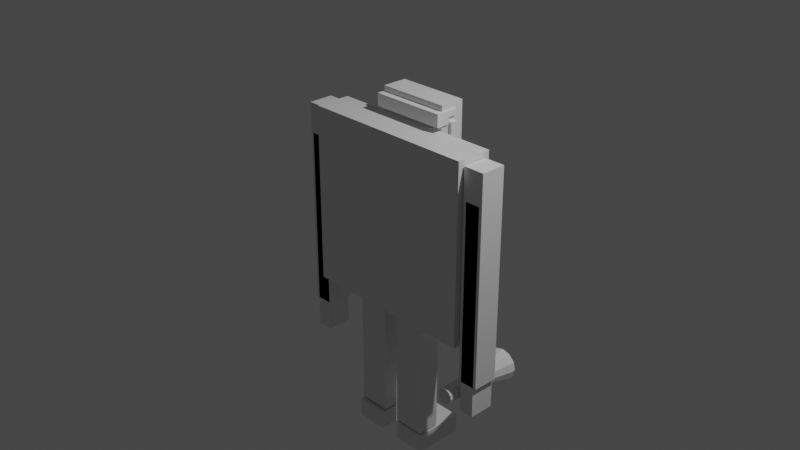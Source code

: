 # Source: Work_in_progress_4_8_20.blend  (saved by Blender 2.82.7; exported with 4.5.12 LTS)
import bpy
from mathutils import Matrix  # noqa: F401  (used for matrix-valued properties, if any)

bpy.ops.wm.read_factory_settings(use_empty=True)
scene = bpy.context.scene
scene.name = 'Scene'

# ---- collections
col_collection = bpy.data.collections.new('Collection'); scene.collection.children.link(col_collection)

# ---- materials (node trees are filled in below, after node groups)
mat_material = bpy.data.materials.new('Material')
mat_material.alpha_threshold = 0.0
mat_material.use_transparent_shadow = False
mat_material.line_color = (0.0, 0.0, 0.0, 1.0)

# ---- material node trees
mat_material.use_nodes = True; mat_material.node_tree.nodes.clear()
_N = mat_material.node_tree.nodes; _L = mat_material.node_tree.links
n0 = _N.new('ShaderNodeOutputMaterial'); n0.name = 'Material Output'; n0.location = (300, 300)
n1 = _N.new('ShaderNodeBsdfPrincipled'); n1.name = 'Principled BSDF'; n1.location = (10, 300)
n1.distribution = 'GGX'
n1.subsurface_method = 'BURLEY'
n1.inputs[2].default_value = 0.4
n1.inputs[3].default_value = 1.45
n1.inputs[27].default_value = (0.0, 0.0, 0.0, 1.0)
n1.inputs[28].default_value = 1.0
_L.new(n1.outputs[0], n0.inputs[0])
n0.is_active_output = True

# ---- world
world_world = bpy.data.worlds.new('World'); scene.world = world_world
world_world.use_nodes = True; world_world.node_tree.nodes.clear()
_N = world_world.node_tree.nodes; _L = world_world.node_tree.links
n0 = _N.new('ShaderNodeOutputWorld'); n0.name = 'World Output'; n0.location = (300, 300)
n1 = _N.new('ShaderNodeBackground'); n1.name = 'Background'; n1.location = (10, 300)
n1.inputs[0].default_value = (0.05088, 0.05088, 0.05088, 1.0)
_L.new(n1.outputs[0], n0.inputs[0])
n0.is_active_output = True
world_world.color = (0.05088, 0.05088, 0.05088)
world_world.use_sun_shadow = False
world_world.sun_shadow_jitter_overblur = 0.0

# ---- cameras
cam_camera = bpy.data.cameras.new('Camera')
cam_camera.clip_end = 100.0
cam_camera.ortho_scale = 7.314

# ---- lights
light_light = bpy.data.lights.new('Light', 'POINT')
light_light.transmission_factor = 0.0
light_light.energy = 1000.0
light_light.shadow_soft_size = 0.1
light_light.shadow_maximum_resolution = 0.006
light_light.use_absolute_resolution = True

# ---- meshes
me_cube = bpy.data.meshes.new('Cube')
me_cube.from_pydata([(1.0, 1.0, 1.0), (1.0, 1.0, -1.0), (1.0, -1.0, 1.0), (1.0, -1.0, -1.0), (-1.0, 1.0, 1.0), (-1.0, 1.0, -1.0), (-1.0, -1.0, 1.0), (-1.0, -1.0, -1.0)], [], [(0, 4, 6, 2), (3, 2, 6, 7), (7, 6, 4, 5), (5, 1, 3, 7), (1, 0, 2, 3), (5, 4, 0, 1)])
_uv = me_cube.uv_layers.new(name='UVMap')
_uv.uv.foreach_set('vector', [0.625, 0.5, 0.875, 0.5, 0.875, 0.75, 0.625, 0.75, 0.375, 0.75, 0.625, 0.75, 0.625, 1.0, 0.375, 1.0, 0.375, 0.0, 0.625, 0.0, 0.625, 0.25, 0.375, 0.25, 0.125, 0.5, 0.375, 0.5, 0.375, 0.75, 0.125, 0.75, 0.375, 0.5, 0.625, 0.5, 0.625, 0.75, 0.375, 0.75, 0.375, 0.25, 0.625, 0.25, 0.625, 0.5, 0.375, 0.5])
me_cube.materials.append(mat_material)
me_cube.use_remesh_preserve_volume = False
me_cube.use_remesh_preserve_attributes = False
me_cube.use_mirror_vertex_groups = False
me_cube.update()
me_cube_001 = bpy.data.meshes.new('Cube.001')
me_cube_001.from_pydata([(1.0, 1.0, 1.0), (1.0, 1.0, -1.0), (1.0, -1.0, 1.0), (1.0, -1.0, -1.0), (-1.0, 1.0, 1.0), (-1.0, 1.0, -1.0), (-1.0, -1.0, 1.0), (-1.0, -1.0, -1.0)], [], [(0, 4, 6, 2), (3, 2, 6, 7), (7, 6, 4, 5), (5, 1, 3, 7), (1, 0, 2, 3), (5, 4, 0, 1)])
_uv = me_cube_001.uv_layers.new(name='UVMap')
_uv.uv.foreach_set('vector', [0.625, 0.5, 0.875, 0.5, 0.875, 0.75, 0.625, 0.75, 0.375, 0.75, 0.625, 0.75, 0.625, 1.0, 0.375, 1.0, 0.375, 0.0, 0.625, 0.0, 0.625, 0.25, 0.375, 0.25, 0.125, 0.5, 0.375, 0.5, 0.375, 0.75, 0.125, 0.75, 0.375, 0.5, 0.625, 0.5, 0.625, 0.75, 0.375, 0.75, 0.375, 0.25, 0.625, 0.25, 0.625, 0.5, 0.375, 0.5])
me_cube_001.materials.append(mat_material)
me_cube_001.use_remesh_preserve_volume = False
me_cube_001.use_remesh_preserve_attributes = False
me_cube_001.use_mirror_vertex_groups = False
me_cube_001.update()
me_cube_002 = bpy.data.meshes.new('Cube.002')
me_cube_002.from_pydata([(1.0, 1.0, 1.0), (1.0, 1.0, -1.0), (1.0, -1.0, 1.0), (1.0, -1.0, -1.0), (-1.0, 1.0, 1.0), (-1.0, 1.0, -1.0), (-1.0, -1.0, 1.0), (-1.0, -1.0, -1.0)], [], [(0, 4, 6, 2), (3, 2, 6, 7), (7, 6, 4, 5), (5, 1, 3, 7), (1, 0, 2, 3), (5, 4, 0, 1)])
_uv = me_cube_002.uv_layers.new(name='UVMap')
_uv.uv.foreach_set('vector', [0.625, 0.5, 0.875, 0.5, 0.875, 0.75, 0.625, 0.75, 0.375, 0.75, 0.625, 0.75, 0.625, 1.0, 0.375, 1.0, 0.375, 0.0, 0.625, 0.0, 0.625, 0.25, 0.375, 0.25, 0.125, 0.5, 0.375, 0.5, 0.375, 0.75, 0.125, 0.75, 0.375, 0.5, 0.625, 0.5, 0.625, 0.75, 0.375, 0.75, 0.375, 0.25, 0.625, 0.25, 0.625, 0.5, 0.375, 0.5])
me_cube_002.materials.append(mat_material)
me_cube_002.use_remesh_preserve_volume = False
me_cube_002.use_remesh_preserve_attributes = False
me_cube_002.use_mirror_vertex_groups = False
me_cube_002.update()
me_cube_004 = bpy.data.meshes.new('Cube.004')
me_cube_004.from_pydata([(1.0, 1.0, 1.0), (1.0, 1.0, -1.0), (1.0, -1.0, 1.0), (1.0, -1.0, -1.0), (-1.0, 1.0, 1.0), (-1.0, 1.0, -1.0), (-1.0, -1.0, 1.0), (-1.0, -1.0, -1.0)], [], [(0, 4, 6, 2), (3, 2, 6, 7), (7, 6, 4, 5), (5, 1, 3, 7), (1, 0, 2, 3), (5, 4, 0, 1)])
_uv = me_cube_004.uv_layers.new(name='UVMap')
_uv.uv.foreach_set('vector', [0.625, 0.5, 0.875, 0.5, 0.875, 0.75, 0.625, 0.75, 0.375, 0.75, 0.625, 0.75, 0.625, 1.0, 0.375, 1.0, 0.375, 0.0, 0.625, 0.0, 0.625, 0.25, 0.375, 0.25, 0.125, 0.5, 0.375, 0.5, 0.375, 0.75, 0.125, 0.75, 0.375, 0.5, 0.625, 0.5, 0.625, 0.75, 0.375, 0.75, 0.375, 0.25, 0.625, 0.25, 0.625, 0.5, 0.375, 0.5])
me_cube_004.materials.append(mat_material)
me_cube_004.use_remesh_preserve_volume = False
me_cube_004.use_remesh_preserve_attributes = False
me_cube_004.use_mirror_vertex_groups = False
me_cube_004.update()
me_cube_005 = bpy.data.meshes.new('Cube.005')
me_cube_005.from_pydata([(1.0, 1.0, 1.0), (1.0, 1.0, -1.0), (1.0, -1.0, 1.0), (1.0, -1.0, -1.0), (-1.0, 1.0, 1.0), (-1.0, 1.0, -1.0), (-1.0, -1.0, 1.0), (-1.0, -1.0, -1.0)], [], [(0, 4, 6, 2), (3, 2, 6, 7), (7, 6, 4, 5), (5, 1, 3, 7), (1, 0, 2, 3), (5, 4, 0, 1)])
_uv = me_cube_005.uv_layers.new(name='UVMap')
_uv.uv.foreach_set('vector', [0.625, 0.5, 0.875, 0.5, 0.875, 0.75, 0.625, 0.75, 0.375, 0.75, 0.625, 0.75, 0.625, 1.0, 0.375, 1.0, 0.375, 0.0, 0.625, 0.0, 0.625, 0.25, 0.375, 0.25, 0.125, 0.5, 0.375, 0.5, 0.375, 0.75, 0.125, 0.75, 0.375, 0.5, 0.625, 0.5, 0.625, 0.75, 0.375, 0.75, 0.375, 0.25, 0.625, 0.25, 0.625, 0.5, 0.375, 0.5])
me_cube_005.materials.append(mat_material)
me_cube_005.use_remesh_preserve_volume = False
me_cube_005.use_remesh_preserve_attributes = False
me_cube_005.use_mirror_vertex_groups = False
me_cube_005.update()
me_cube_008 = bpy.data.meshes.new('Cube.008')
me_cube_008.from_pydata([(1.0, 1.0, 1.0), (1.0, 1.0, -1.0), (1.0, -1.0, 1.0), (1.0, -1.0, -1.0), (-1.0, 1.0, 1.0), (-1.0, 1.0, -1.0), (-1.0, -1.0, 1.0), (-1.0, -1.0, -1.0)], [], [(0, 4, 6, 2), (3, 2, 6, 7), (7, 6, 4, 5), (5, 1, 3, 7), (1, 0, 2, 3), (5, 4, 0, 1)])
_uv = me_cube_008.uv_layers.new(name='UVMap')
_uv.uv.foreach_set('vector', [0.625, 0.5, 0.875, 0.5, 0.875, 0.75, 0.625, 0.75, 0.375, 0.75, 0.625, 0.75, 0.625, 1.0, 0.375, 1.0, 0.375, 0.0, 0.625, 0.0, 0.625, 0.25, 0.375, 0.25, 0.125, 0.5, 0.375, 0.5, 0.375, 0.75, 0.125, 0.75, 0.375, 0.5, 0.625, 0.5, 0.625, 0.75, 0.375, 0.75, 0.375, 0.25, 0.625, 0.25, 0.625, 0.5, 0.375, 0.5])
me_cube_008.materials.append(mat_material)
me_cube_008.use_remesh_preserve_volume = False
me_cube_008.use_remesh_preserve_attributes = False
me_cube_008.use_mirror_vertex_groups = False
me_cube_008.update()
me_cube_011 = bpy.data.meshes.new('Cube.011')
me_cube_011.from_pydata([(1.0, 1.0, 1.0), (1.0, 1.0, -1.0), (1.0, -1.0, 1.0), (1.0, -1.0, -1.0), (-1.0, 1.0, 1.0), (-1.0, 1.0, -1.0), (-1.0, -1.0, 1.0), (-1.0, -1.0, -1.0)], [], [(0, 4, 6, 2), (3, 2, 6, 7), (7, 6, 4, 5), (5, 1, 3, 7), (1, 0, 2, 3), (5, 4, 0, 1)])
_uv = me_cube_011.uv_layers.new(name='UVMap')
_uv.uv.foreach_set('vector', [0.625, 0.5, 0.875, 0.5, 0.875, 0.75, 0.625, 0.75, 0.375, 0.75, 0.625, 0.75, 0.625, 1.0, 0.375, 1.0, 0.375, 0.0, 0.625, 0.0, 0.625, 0.25, 0.375, 0.25, 0.125, 0.5, 0.375, 0.5, 0.375, 0.75, 0.125, 0.75, 0.375, 0.5, 0.625, 0.5, 0.625, 0.75, 0.375, 0.75, 0.375, 0.25, 0.625, 0.25, 0.625, 0.5, 0.375, 0.5])
me_cube_011.materials.append(mat_material)
me_cube_011.use_remesh_preserve_volume = False
me_cube_011.use_remesh_preserve_attributes = False
me_cube_011.use_mirror_vertex_groups = False
me_cube_011.update()
me_cube_014 = bpy.data.meshes.new('Cube.014')
me_cube_014.from_pydata([(1.0, 1.0, 1.0), (1.0, 1.0, -1.0), (1.0, -1.0, 1.0), (1.0, -1.0, -1.0), (-1.0, 1.0, 1.0), (-1.0, 1.0, -1.0), (-1.0, -1.0, 1.0), (-1.0, -1.0, -1.0)], [], [(0, 4, 6, 2), (3, 2, 6, 7), (7, 6, 4, 5), (5, 1, 3, 7), (1, 0, 2, 3), (5, 4, 0, 1)])
_uv = me_cube_014.uv_layers.new(name='UVMap')
_uv.uv.foreach_set('vector', [0.625, 0.5, 0.875, 0.5, 0.875, 0.75, 0.625, 0.75, 0.375, 0.75, 0.625, 0.75, 0.625, 1.0, 0.375, 1.0, 0.375, 0.0, 0.625, 0.0, 0.625, 0.25, 0.375, 0.25, 0.125, 0.5, 0.375, 0.5, 0.375, 0.75, 0.125, 0.75, 0.375, 0.5, 0.625, 0.5, 0.625, 0.75, 0.375, 0.75, 0.375, 0.25, 0.625, 0.25, 0.625, 0.5, 0.375, 0.5])
me_cube_014.materials.append(mat_material)
me_cube_014.use_remesh_preserve_volume = False
me_cube_014.use_remesh_preserve_attributes = False
me_cube_014.use_mirror_vertex_groups = False
me_cube_014.update()
me_cube_015 = bpy.data.meshes.new('Cube.015')
me_cube_015.from_pydata([(1.0, 1.0, 1.0), (1.0, 1.0, -1.0), (1.0, -1.0, 1.0), (1.0, -1.0, -1.0), (-1.0, 1.0, 1.0), (-1.0, 1.0, -1.0), (-1.0, -1.0, 1.0), (-1.0, -1.0, -1.0)], [], [(0, 4, 6, 2), (3, 2, 6, 7), (7, 6, 4, 5), (5, 1, 3, 7), (1, 0, 2, 3), (5, 4, 0, 1)])
_uv = me_cube_015.uv_layers.new(name='UVMap')
_uv.uv.foreach_set('vector', [0.625, 0.5, 0.875, 0.5, 0.875, 0.75, 0.625, 0.75, 0.375, 0.75, 0.625, 0.75, 0.625, 1.0, 0.375, 1.0, 0.375, 0.0, 0.625, 0.0, 0.625, 0.25, 0.375, 0.25, 0.125, 0.5, 0.375, 0.5, 0.375, 0.75, 0.125, 0.75, 0.375, 0.5, 0.625, 0.5, 0.625, 0.75, 0.375, 0.75, 0.375, 0.25, 0.625, 0.25, 0.625, 0.5, 0.375, 0.5])
me_cube_015.materials.append(mat_material)
me_cube_015.use_remesh_preserve_volume = False
me_cube_015.use_remesh_preserve_attributes = False
me_cube_015.use_mirror_vertex_groups = False
me_cube_015.update()
me_cube_016 = bpy.data.meshes.new('Cube.016')
me_cube_016.from_pydata([(1.0, 1.0, 1.0), (1.0, 1.0, -1.0), (1.0, -1.0, 1.0), (1.0, -1.0, -1.0), (-1.0, 1.0, 1.0), (-1.0, 1.0, -1.0), (-1.0, -1.0, 1.0), (-1.0, -1.0, -1.0)], [], [(0, 4, 6, 2), (3, 2, 6, 7), (7, 6, 4, 5), (5, 1, 3, 7), (1, 0, 2, 3), (5, 4, 0, 1)])
_uv = me_cube_016.uv_layers.new(name='UVMap')
_uv.uv.foreach_set('vector', [0.625, 0.5, 0.875, 0.5, 0.875, 0.75, 0.625, 0.75, 0.375, 0.75, 0.625, 0.75, 0.625, 1.0, 0.375, 1.0, 0.375, 0.0, 0.625, 0.0, 0.625, 0.25, 0.375, 0.25, 0.125, 0.5, 0.375, 0.5, 0.375, 0.75, 0.125, 0.75, 0.375, 0.5, 0.625, 0.5, 0.625, 0.75, 0.375, 0.75, 0.375, 0.25, 0.625, 0.25, 0.625, 0.5, 0.375, 0.5])
me_cube_016.materials.append(mat_material)
me_cube_016.use_remesh_preserve_volume = False
me_cube_016.use_remesh_preserve_attributes = False
me_cube_016.use_mirror_vertex_groups = False
me_cube_016.update()
me_cube_017 = bpy.data.meshes.new('Cube.017')
me_cube_017.from_pydata([(-1.0, -1.0, -1.0), (-1.0, -1.0, 1.0), (-1.0, 1.0, -1.0), (-1.0, 1.0, 1.0), (1.0, -1.0, -1.0), (1.0, -1.0, 1.0), (1.0, 1.0, -1.0), (1.0, 1.0, 1.0)], [], [(0, 1, 3, 2), (2, 3, 7, 6), (6, 7, 5, 4), (4, 5, 1, 0), (2, 6, 4, 0), (7, 3, 1, 5)])
_uv = me_cube_017.uv_layers.new(name='UVMap')
_uv.uv.foreach_set('vector', [0.375, 0.0, 0.625, 0.0, 0.625, 0.25, 0.375, 0.25, 0.375, 0.25, 0.625, 0.25, 0.625, 0.5, 0.375, 0.5, 0.375, 0.5, 0.625, 0.5, 0.625, 0.75, 0.375, 0.75, 0.375, 0.75, 0.625, 0.75, 0.625, 1.0, 0.375, 1.0, 0.125, 0.5, 0.375, 0.5, 0.375, 0.75, 0.125, 0.75, 0.625, 0.5, 0.875, 0.5, 0.875, 0.75, 0.625, 0.75])
me_cube_017.use_remesh_fix_poles = True
me_cube_017.use_remesh_preserve_attributes = False
me_cube_017.use_mirror_vertex_groups = False
me_cube_017.update()
me_cube_019 = bpy.data.meshes.new('Cube.019')
me_cube_019.from_pydata([(-1.0, -1.0, -1.0), (-1.0, -1.0, 1.0), (-1.0, 1.0, -1.0), (-1.0, 1.0, 1.0), (1.0, -1.0, -1.0), (1.0, -1.0, 1.0), (1.0, 1.0, -1.0), (1.0, 1.0, 1.0)], [], [(0, 1, 3, 2), (2, 3, 7, 6), (6, 7, 5, 4), (4, 5, 1, 0), (2, 6, 4, 0), (7, 3, 1, 5)])
_uv = me_cube_019.uv_layers.new(name='UVMap')
_uv.uv.foreach_set('vector', [0.375, 0.0, 0.625, 0.0, 0.625, 0.25, 0.375, 0.25, 0.375, 0.25, 0.625, 0.25, 0.625, 0.5, 0.375, 0.5, 0.375, 0.5, 0.625, 0.5, 0.625, 0.75, 0.375, 0.75, 0.375, 0.75, 0.625, 0.75, 0.625, 1.0, 0.375, 1.0, 0.125, 0.5, 0.375, 0.5, 0.375, 0.75, 0.125, 0.75, 0.625, 0.5, 0.875, 0.5, 0.875, 0.75, 0.625, 0.75])
me_cube_019.use_remesh_fix_poles = True
me_cube_019.use_remesh_preserve_attributes = False
me_cube_019.use_mirror_vertex_groups = False
me_cube_019.update()
me_cube_020 = bpy.data.meshes.new('Cube.020')
me_cube_020.from_pydata([(-1.0, -1.0, -1.0), (-1.0, -1.0, 1.0), (-1.0, 1.0, -1.0), (-1.0, 1.0, 1.0), (1.0, -1.0, -1.0), (1.0, -1.0, 1.0), (1.0, 1.0, -1.0), (1.0, 1.0, 1.0), (-1.0, -1.0, 0.0), (-1.0, 1.0, 0.0), (1.0, 1.0, 0.0), (1.0, -1.0, 0.0), (-1.0, 2.271, 0.0), (-1.0, 2.271, -1.0), (1.0, 2.271, -1.0), (1.0, 2.271, 0.0)], [], [(8, 1, 3, 9), (9, 3, 7, 10), (10, 7, 5, 11), (11, 5, 1, 8), (2, 6, 4, 0), (7, 3, 1, 5), (4, 11, 8, 0), (6, 10, 11, 4), (10, 6, 14, 15), (0, 8, 9, 2), (13, 12, 15, 14), (6, 2, 13, 14), (9, 10, 15, 12), (2, 9, 12, 13)])
_uv = me_cube_020.uv_layers.new(name='UVMap')
_uv.uv.foreach_set('vector', [0.5, 0.0, 0.625, 0.0, 0.625, 0.25, 0.5, 0.25, 0.5, 0.25, 0.625, 0.25, 0.625, 0.5, 0.5, 0.5, 0.5, 0.5, 0.625, 0.5, 0.625, 0.75, 0.5, 0.75, 0.5, 0.75, 0.625, 0.75, 0.625, 1.0, 0.5, 1.0, 0.125, 0.5, 0.375, 0.5, 0.375, 0.75, 0.125, 0.75, 0.625, 0.5, 0.875, 0.5, 0.875, 0.75, 0.625, 0.75, 0.375, 0.75, 0.5, 0.75, 0.5, 1.0, 0.375, 1.0, 0.375, 0.5, 0.5, 0.5, 0.5, 0.75, 0.375, 0.75, 0.5, 0.5, 0.375, 0.5, 0.375, 0.5, 0.5, 0.5, 0.375, 0.0, 0.5, 0.0, 0.5, 0.25, 0.375, 0.25, 0.375, 0.25, 0.5, 0.25, 0.5, 0.5, 0.375, 0.5, 0.375, 0.5, 0.125, 0.5, 0.125, 0.5, 0.375, 0.5, 0.5, 0.25, 0.5, 0.5, 0.5, 0.5, 0.5, 0.25, 0.375, 0.25, 0.5, 0.25, 0.5, 0.25, 0.375, 0.25])
me_cube_020.use_remesh_fix_poles = True
me_cube_020.use_remesh_preserve_attributes = False
me_cube_020.use_mirror_vertex_groups = False
me_cube_020.update()
me_cube_022 = bpy.data.meshes.new('Cube.022')
me_cube_022.from_pydata([(-1.0, -1.0, -1.0), (-1.0, -1.0, 1.0), (-1.0, 1.0, -1.0), (-1.0, 1.0, 1.0), (1.0, -1.0, -1.0), (1.0, -1.0, 1.0), (1.0, 1.0, -1.0), (1.0, 1.0, 1.0)], [], [(0, 1, 3, 2), (2, 3, 7, 6), (6, 7, 5, 4), (4, 5, 1, 0), (2, 6, 4, 0), (7, 3, 1, 5)])
_uv = me_cube_022.uv_layers.new(name='UVMap')
_uv.uv.foreach_set('vector', [0.375, 0.0, 0.625, 0.0, 0.625, 0.25, 0.375, 0.25, 0.375, 0.25, 0.625, 0.25, 0.625, 0.5, 0.375, 0.5, 0.375, 0.5, 0.625, 0.5, 0.625, 0.75, 0.375, 0.75, 0.375, 0.75, 0.625, 0.75, 0.625, 1.0, 0.375, 1.0, 0.125, 0.5, 0.375, 0.5, 0.375, 0.75, 0.125, 0.75, 0.625, 0.5, 0.875, 0.5, 0.875, 0.75, 0.625, 0.75])
me_cube_022.use_remesh_fix_poles = True
me_cube_022.use_remesh_preserve_attributes = False
me_cube_022.use_mirror_vertex_groups = False
me_cube_022.update()
me_cube_024 = bpy.data.meshes.new('Cube.024')
me_cube_024.from_pydata([(-1.0, -1.0, -1.0), (-1.0, -1.0, 1.0), (-1.0, 1.0, -1.0), (-1.0, 1.0, 1.0), (1.0, -1.0, -1.0), (1.0, -1.0, 1.0), (1.0, 1.0, -1.0), (1.0, 1.0, 1.0)], [], [(0, 1, 3, 2), (2, 3, 7, 6), (6, 7, 5, 4), (4, 5, 1, 0), (2, 6, 4, 0), (7, 3, 1, 5)])
_uv = me_cube_024.uv_layers.new(name='UVMap')
_uv.uv.foreach_set('vector', [0.375, 0.0, 0.625, 0.0, 0.625, 0.25, 0.375, 0.25, 0.375, 0.25, 0.625, 0.25, 0.625, 0.5, 0.375, 0.5, 0.375, 0.5, 0.625, 0.5, 0.625, 0.75, 0.375, 0.75, 0.375, 0.75, 0.625, 0.75, 0.625, 1.0, 0.375, 1.0, 0.125, 0.5, 0.375, 0.5, 0.375, 0.75, 0.125, 0.75, 0.625, 0.5, 0.875, 0.5, 0.875, 0.75, 0.625, 0.75])
me_cube_024.use_remesh_fix_poles = True
me_cube_024.use_remesh_preserve_attributes = False
me_cube_024.use_mirror_vertex_groups = False
me_cube_024.update()
me_cube_025 = bpy.data.meshes.new('Cube.025')
me_cube_025.from_pydata([(-1.0, -1.0, -1.0), (-1.0, -1.0, 1.0), (-1.0, 1.0, -1.0), (-1.0, 1.0, 1.0), (1.0, -1.0, -1.0), (1.0, -1.0, 1.0), (1.0, 1.0, -1.0), (1.0, 1.0, 1.0)], [], [(0, 1, 3, 2), (2, 3, 7, 6), (6, 7, 5, 4), (4, 5, 1, 0), (2, 6, 4, 0), (7, 3, 1, 5)])
_uv = me_cube_025.uv_layers.new(name='UVMap')
_uv.uv.foreach_set('vector', [0.375, 0.0, 0.625, 0.0, 0.625, 0.25, 0.375, 0.25, 0.375, 0.25, 0.625, 0.25, 0.625, 0.5, 0.375, 0.5, 0.375, 0.5, 0.625, 0.5, 0.625, 0.75, 0.375, 0.75, 0.375, 0.75, 0.625, 0.75, 0.625, 1.0, 0.375, 1.0, 0.125, 0.5, 0.375, 0.5, 0.375, 0.75, 0.125, 0.75, 0.625, 0.5, 0.875, 0.5, 0.875, 0.75, 0.625, 0.75])
me_cube_025.use_remesh_fix_poles = True
me_cube_025.use_remesh_preserve_attributes = False
me_cube_025.use_mirror_vertex_groups = False
me_cube_025.update()
me_cylinder = bpy.data.meshes.new('Cylinder')
me_cylinder.from_pydata([(4.58e-07, 0.7357, -3.287), (4.58e-07, 0.7357, 0.3443), (0.3678, 0.6371, -3.287), (0.3678, 0.6371, 0.3443), (0.6371, 0.3678, -3.287), (0.6371, 0.3678, 0.3443), (0.7357, -1.584e-07, -3.287), (0.7357, -6.402e-08, 0.3443), (0.6371, -0.3678, -3.287), (0.6371, -0.3678, 0.3443), (0.3678, -0.6371, -3.287), (0.3678, -0.6371, 0.3443), (5.691e-07, -0.7357, -3.287), (5.691e-07, -0.7357, 0.3443), (-0.3678, -0.6371, -3.287), (-0.3678, -0.6371, 0.3443), (-0.6371, -0.3678, -3.287), (-0.6371, -0.3678, 0.3443), (-0.7357, -4.683e-07, -3.287), (-0.7357, -3.739e-07, 0.3443), (-0.6371, 0.3678, -3.287), (-0.6371, 0.3678, 0.3443), (-0.3678, 0.6371, -3.287), (-0.3678, 0.6371, 0.3443), (0.7221, 1.251, 3.304), (1.027e-06, 1.444, 3.304), (1.251, 0.7221, 3.304), (1.444, -7.707e-07, 3.304), (1.251, -0.7221, 3.304), (0.7221, -1.251, 3.304), (1.245e-06, -1.444, 3.304), (-0.7221, -1.251, 3.304), (-1.251, -0.7221, 3.304), (-1.444, -1.379e-06, 3.304), (-1.251, 0.7221, 3.304), (-0.7221, 1.251, 3.304), (0.5708, 0.9887, 3.844), (1.007e-06, 1.142, 3.844), (0.9887, 0.5708, 3.844), (1.142, -7.52e-07, 3.844), (0.9887, -0.5708, 3.844), (0.5708, -0.9887, 3.844), (1.141e-06, -1.142, 3.844), (-0.5708, -0.9887, 3.844), (-0.9887, -0.5708, 3.844), (-1.142, -1.23e-06, 3.844), (-0.9887, 0.5708, 3.844), (-0.5708, 0.9887, 3.844), (0.7221, 1.251, 3.844), (9.6e-07, 1.444, 3.844), (1.251, 0.7221, 3.844), (1.444, -7.707e-07, 3.844), (1.251, -0.7221, 3.844), (0.7221, -1.251, 3.844), (1.178e-06, -1.444, 3.844), (-0.7221, -1.251, 3.844), (-1.251, -0.7221, 3.844), (-1.444, -1.379e-06, 3.844), (-1.251, 0.7221, 3.844), (-0.7221, 1.251, 3.844), (0.5708, 0.9887, 3.35), (1.039e-06, 1.142, 3.35), (0.9887, 0.5708, 3.35), (1.142, -7.52e-07, 3.35), (0.9887, -0.5708, 3.35), (0.5708, -0.9887, 3.35), (1.173e-06, -1.142, 3.35), (-0.5708, -0.9887, 3.35), (-0.9887, -0.5708, 3.35), (-1.142, -1.23e-06, 3.35), (-0.9887, 0.5708, 3.35), (-0.5708, 0.9887, 3.35)], [], [(0, 1, 3, 2), (2, 3, 5, 4), (4, 5, 7, 6), (6, 7, 9, 8), (8, 9, 11, 10), (10, 11, 13, 12), (12, 13, 15, 14), (14, 15, 17, 16), (16, 17, 19, 18), (18, 19, 21, 20), (1, 23, 35, 25), (20, 21, 23, 22), (22, 23, 1, 0), (0, 2, 4, 6, 8, 10, 12, 14, 16, 18, 20, 22), (31, 30, 54, 55), (3, 1, 25, 24), (7, 5, 26, 27), (23, 21, 34, 35), (5, 3, 24, 26), (21, 19, 33, 34), (19, 17, 32, 33), (17, 15, 31, 32), (15, 13, 30, 31), (13, 11, 29, 30), (11, 9, 28, 29), (9, 7, 27, 28), (43, 42, 66, 67), (28, 27, 51, 52), (35, 34, 58, 59), (24, 25, 49, 48), (32, 31, 55, 56), (29, 28, 52, 53), (25, 35, 59, 49), (26, 24, 48, 50), (33, 32, 56, 57), (30, 29, 53, 54), (27, 26, 50, 51), (34, 33, 57, 58), (37, 36, 48, 49), (36, 38, 50, 48), (38, 39, 51, 50), (39, 40, 52, 51), (40, 41, 53, 52), (41, 42, 54, 53), (42, 43, 55, 54), (43, 44, 56, 55), (44, 45, 57, 56), (45, 46, 58, 57), (46, 47, 59, 58), (47, 37, 49, 59), (60, 61, 71, 70, 69, 68, 67, 66, 65, 64, 63, 62), (40, 39, 63, 64), (47, 46, 70, 71), (36, 37, 61, 60), (44, 43, 67, 68), (41, 40, 64, 65), (37, 47, 71, 61), (38, 36, 60, 62), (45, 44, 68, 69), (42, 41, 65, 66), (39, 38, 62, 63), (46, 45, 69, 70)])
_uv = me_cylinder.uv_layers.new(name='UVMap')
_uv.uv.foreach_set('vector', [1.0, 0.5, 1.0, 1.0, 0.9167, 1.0, 0.9167, 0.5, 0.9167, 0.5, 0.9167, 1.0, 0.8333, 1.0, 0.8333, 0.5, 0.8333, 0.5, 0.8333, 1.0, 0.75, 1.0, 0.75, 0.5, 0.75, 0.5, 0.75, 1.0, 0.6667, 1.0, 0.6667, 0.5, 0.6667, 0.5, 0.6667, 1.0, 0.5833, 1.0, 0.5833, 0.5, 0.5833, 0.5, 0.5833, 1.0, 0.5, 1.0, 0.5, 0.5, 0.5, 0.5, 0.5, 1.0, 0.4167, 1.0, 0.4167, 0.5, 0.4167, 0.5, 0.4167, 1.0, 0.3333, 1.0, 0.3333, 0.5, 0.3333, 0.5, 0.3333, 1.0, 0.25, 1.0, 0.25, 0.5, 0.25, 0.5, 0.25, 1.0, 0.1667, 1.0, 0.1667, 0.5, 7.451e-08, 1.0, 0.08333, 1.0, 0.08333, 1.0, 7.451e-08, 1.0, 0.1667, 0.5, 0.1667, 1.0, 0.08333, 1.0, 0.08333, 0.5, 0.08333, 0.5, 0.08333, 1.0, 7.451e-08, 1.0, 7.451e-08, 0.5, 0.75, 0.49, 0.87, 0.4578, 0.9578, 0.37, 0.99, 0.25, 0.9578, 0.13, 0.87, 0.04215, 0.75, 0.01, 0.63, 0.04215, 0.5422, 0.13, 0.51, 0.25, 0.5422, 0.37, 0.63, 0.4578, 0.4167, 1.0, 0.5, 1.0, 0.5, 1.0, 0.4167, 1.0, 0.9167, 1.0, 1.0, 1.0, 1.0, 1.0, 0.9167, 1.0, 0.75, 1.0, 0.8333, 1.0, 0.8333, 1.0, 0.75, 1.0, 0.08333, 1.0, 0.1667, 1.0, 0.1667, 1.0, 0.08333, 1.0, 0.8333, 1.0, 0.9167, 1.0, 0.9167, 1.0, 0.8333, 1.0, 0.1667, 1.0, 0.25, 1.0, 0.25, 1.0, 0.1667, 1.0, 0.25, 1.0, 0.3333, 1.0, 0.3333, 1.0, 0.25, 1.0, 0.3333, 1.0, 0.4167, 1.0, 0.4167, 1.0, 0.3333, 1.0, 0.4167, 1.0, 0.5, 1.0, 0.5, 1.0, 0.4167, 1.0, 0.5, 1.0, 0.5833, 1.0, 0.5833, 1.0, 0.5, 1.0, 0.5833, 1.0, 0.6667, 1.0, 0.6667, 1.0, 0.5833, 1.0, 0.6667, 1.0, 0.75, 1.0, 0.75, 1.0, 0.6667, 1.0, 0.1551, 0.08569, 0.25, 0.06027, 0.25, 0.06027, 0.1551, 0.08569, 0.6667, 1.0, 0.75, 1.0, 0.75, 1.0, 0.6667, 1.0, 0.08333, 1.0, 0.1667, 1.0, 0.1667, 1.0, 0.08333, 1.0, 0.9167, 1.0, 1.0, 1.0, 1.0, 1.0, 0.9167, 1.0, 0.3333, 1.0, 0.4167, 1.0, 0.4167, 1.0, 0.3333, 1.0, 0.5833, 1.0, 0.6667, 1.0, 0.6667, 1.0, 0.5833, 1.0, 7.451e-08, 1.0, 0.08333, 1.0, 0.08333, 1.0, 7.451e-08, 1.0, 0.8333, 1.0, 0.9167, 1.0, 0.9167, 1.0, 0.8333, 1.0, 0.25, 1.0, 0.3333, 1.0, 0.3333, 1.0, 0.25, 1.0, 0.5, 1.0, 0.5833, 1.0, 0.5833, 1.0, 0.5, 1.0, 0.75, 1.0, 0.8333, 1.0, 0.8333, 1.0, 0.75, 1.0, 0.1667, 1.0, 0.25, 1.0, 0.25, 1.0, 0.1667, 1.0, 0.25, 0.4397, 0.3449, 0.4143, 0.37, 0.4578, 0.25, 0.49, 0.3449, 0.4143, 0.4143, 0.3449, 0.4578, 0.37, 0.37, 0.4578, 0.4143, 0.3449, 0.4397, 0.25, 0.49, 0.25, 0.4578, 0.37, 0.4397, 0.25, 0.4143, 0.1551, 0.4578, 0.13, 0.49, 0.25, 0.4143, 0.1551, 0.3449, 0.08569, 0.37, 0.04215, 0.4578, 0.13, 0.3449, 0.08569, 0.25, 0.06027, 0.25, 0.01, 0.37, 0.04215, 0.25, 0.06027, 0.1551, 0.08569, 0.13, 0.04215, 0.25, 0.01, 0.1551, 0.08569, 0.08569, 0.1551, 0.04215, 0.13, 0.13, 0.04215, 0.08569, 0.1551, 0.06027, 0.25, 0.01, 0.25, 0.04215, 0.13, 0.06027, 0.25, 0.08569, 0.3449, 0.04215, 0.37, 0.01, 0.25, 0.08569, 0.3449, 0.1551, 0.4143, 0.13, 0.4578, 0.04215, 0.37, 0.1551, 0.4143, 0.25, 0.4397, 0.25, 0.49, 0.13, 0.4578, 0.3449, 0.4143, 0.25, 0.4397, 0.1551, 0.4143, 0.08569, 0.3449, 0.06027, 0.25, 0.08569, 0.1551, 0.1551, 0.08569, 0.25, 0.06027, 0.3449, 0.08569, 0.4143, 0.1551, 0.4397, 0.25, 0.4143, 0.3449, 0.4143, 0.1551, 0.4397, 0.25, 0.4397, 0.25, 0.4143, 0.1551, 0.1551, 0.4143, 0.08569, 0.3449, 0.08569, 0.3449, 0.1551, 0.4143, 0.3449, 0.4143, 0.25, 0.4397, 0.25, 0.4397, 0.3449, 0.4143, 0.08569, 0.1551, 0.1551, 0.08569, 0.1551, 0.08569, 0.08569, 0.1551, 0.3449, 0.08569, 0.4143, 0.1551, 0.4143, 0.1551, 0.3449, 0.08569, 0.25, 0.4397, 0.1551, 0.4143, 0.1551, 0.4143, 0.25, 0.4397, 0.4143, 0.3449, 0.3449, 0.4143, 0.3449, 0.4143, 0.4143, 0.3449, 0.06027, 0.25, 0.08569, 0.1551, 0.08569, 0.1551, 0.06027, 0.25, 0.25, 0.06027, 0.3449, 0.08569, 0.3449, 0.08569, 0.25, 0.06027, 0.4397, 0.25, 0.4143, 0.3449, 0.4143, 0.3449, 0.4397, 0.25, 0.08569, 0.3449, 0.06027, 0.25, 0.06027, 0.25, 0.08569, 0.3449])
me_cylinder.use_remesh_fix_poles = True
me_cylinder.use_remesh_preserve_attributes = False
me_cylinder.use_mirror_vertex_groups = False
me_cylinder.update()
me_cube_026 = bpy.data.meshes.new('Cube.026')
me_cube_026.from_pydata([(-1.0, -1.0, -2.161), (-1.0, -1.0, 1.014), (-1.0, 1.0, -2.161), (-1.0, 1.0, 1.014), (1.0, -1.0, -2.161), (0.9782, -1.0, 1.014), (1.0, 1.0, -2.161), (0.9388, 1.0, 1.014), (-1.0, 1.0, -3.178), (-1.0, -1.0, -3.178), (1.0, 1.0, -3.178), (1.0, -1.0, -3.178), (-1.0, -1.0, 2.262), (-1.0, 1.0, 2.262), (0.9388, 1.0, 2.262), (0.9782, -1.0, 2.262), (5.018, 1.001, 1.005), (5.057, -0.9993, 1.005), (5.018, 1.001, 2.254), (5.057, -0.9993, 2.254), (5.052, -0.9997, -2.204), (5.052, 1.0, -2.204), (5.052, -0.9997, -3.221), (5.052, 1.0, -3.221), (6.933, -0.9997, -2.204), (6.933, 1.0, -2.204), (6.933, -0.9997, -3.221), (6.933, 1.0, -3.221), (6.933, -0.9997, 0.9889), (6.916, 1.038, 1.005), (6.916, 1.038, 2.254), (6.955, -0.9619, 2.254), (-1.0, 1.0, 1.638), (0.9388, 1.0, 1.638), (0.9782, -1.0, 1.638), (-1.0, -1.0, 1.638), (5.018, 1.001, 1.63), (5.057, -0.9993, 1.63), (6.916, 1.038, 1.63), (6.955, -0.9619, 1.63), (6.006, -0.9806, 1.005), (6.006, -0.9806, 2.254), (5.967, 1.019, 2.254), (5.967, 1.019, 1.005), (5.967, 1.019, 1.63), (6.006, -0.9806, 1.63)], [], [(0, 1, 3, 2), (2, 3, 7, 6), (6, 7, 5, 4), (4, 5, 1, 0), (6, 4, 20, 21), (33, 32, 13, 14), (8, 10, 11, 9), (4, 0, 9, 11), (2, 6, 10, 8), (0, 2, 8, 9), (14, 13, 12, 15), (33, 14, 18, 36), (32, 35, 12, 13), (35, 34, 15, 12), (45, 40, 28, 39), (5, 7, 16, 17), (34, 5, 17, 37), (14, 15, 19, 18), (20, 22, 26, 24), (4, 11, 22, 20), (11, 10, 23, 22), (10, 6, 21, 23), (25, 24, 26, 27), (23, 21, 25, 27), (22, 23, 27, 26), (16, 17, 28, 29), (39, 38, 30, 31), (42, 41, 31, 30), (44, 42, 30, 38), (40, 43, 29, 28), (24, 25, 29, 28), (25, 21, 16, 29), (21, 20, 17, 16), (20, 24, 28, 17), (43, 44, 38, 29), (28, 29, 38, 39), (15, 34, 37, 19), (41, 45, 39, 31), (1, 5, 34, 35), (3, 1, 35, 32), (7, 33, 36, 16), (7, 3, 32, 33), (19, 37, 45, 41), (16, 36, 44, 43), (17, 16, 43, 40), (36, 18, 42, 44), (18, 19, 41, 42), (37, 17, 40, 45)])
_uv = me_cube_026.uv_layers.new(name='UVMap')
_uv.uv.foreach_set('vector', [0.375, 0.0, 0.625, 0.0, 0.625, 0.25, 0.375, 0.25, 0.375, 0.25, 0.625, 0.25, 0.625, 0.5, 0.375, 0.5, 0.375, 0.5, 0.625, 0.5, 0.625, 0.75, 0.375, 0.75, 0.375, 0.75, 0.625, 0.75, 0.625, 1.0, 0.375, 1.0, 0.375, 0.5, 0.375, 0.75, 0.375, 0.75, 0.375, 0.5, 0.625, 0.5, 0.625, 0.25, 0.625, 0.25, 0.625, 0.5, 0.125, 0.5, 0.375, 0.5, 0.375, 0.75, 0.125, 0.75, 0.375, 0.75, 0.375, 1.0, 0.375, 1.0, 0.375, 0.75, 0.375, 0.25, 0.375, 0.5, 0.375, 0.5, 0.375, 0.25, 0.375, 0.0, 0.375, 0.25, 0.375, 0.25, 0.375, 0.0, 0.625, 0.5, 0.875, 0.5, 0.875, 0.75, 0.625, 0.75, 0.625, 0.5, 0.625, 0.5, 0.625, 0.5, 0.625, 0.5, 0.625, 0.25, 0.625, 0.0, 0.625, 0.0, 0.625, 0.25, 0.625, 1.0, 0.625, 0.75, 0.625, 0.75, 0.625, 1.0, 0.625, 0.75, 0.625, 0.75, 0.625, 0.75, 0.625, 0.75, 0.625, 0.75, 0.625, 0.5, 0.625, 0.5, 0.625, 0.75, 0.625, 0.75, 0.625, 0.75, 0.625, 0.75, 0.625, 0.75, 0.625, 0.5, 0.625, 0.75, 0.625, 0.75, 0.625, 0.5, 0.375, 0.75, 0.375, 0.75, 0.375, 0.75, 0.375, 0.75, 0.375, 0.75, 0.375, 0.75, 0.375, 0.75, 0.375, 0.75, 0.375, 0.75, 0.375, 0.5, 0.375, 0.5, 0.375, 0.75, 0.375, 0.5, 0.375, 0.5, 0.375, 0.5, 0.375, 0.5, 0.375, 0.5, 0.375, 0.75, 0.375, 0.75, 0.375, 0.5, 0.375, 0.5, 0.375, 0.5, 0.375, 0.5, 0.375, 0.5, 0.375, 0.75, 0.375, 0.5, 0.375, 0.5, 0.375, 0.75, 0.375, 0.5, 0.375, 0.75, 0.375, 0.75, 0.375, 0.5, 0.625, 0.75, 0.625, 0.5, 0.625, 0.5, 0.625, 0.75, 0.625, 0.5, 0.625, 0.75, 0.625, 0.75, 0.625, 0.5, 0.625, 0.5, 0.625, 0.5, 0.625, 0.5, 0.625, 0.5, 0.625, 0.75, 0.625, 0.5, 0.625, 0.5, 0.625, 0.75, 0.375, 0.75, 0.375, 0.5, 0.375, 0.5, 0.375, 0.75, 0.375, 0.5, 0.375, 0.5, 0.375, 0.5, 0.375, 0.5, 0.375, 0.5, 0.375, 0.75, 0.375, 0.75, 0.375, 0.5, 0.375, 0.75, 0.375, 0.75, 0.375, 0.75, 0.375, 0.75, 0.625, 0.5, 0.625, 0.5, 0.625, 0.5, 0.625, 0.5, 0.625, 0.75, 0.625, 0.5, 0.625, 0.5, 0.625, 0.75, 0.625, 0.75, 0.625, 0.75, 0.625, 0.75, 0.625, 0.75, 0.625, 0.75, 0.625, 0.75, 0.625, 0.75, 0.625, 0.75, 0.625, 1.0, 0.625, 0.75, 0.625, 0.75, 0.625, 1.0, 0.625, 0.25, 0.625, 0.0, 0.625, 0.0, 0.625, 0.25, 0.625, 0.5, 0.625, 0.5, 0.625, 0.5, 0.625, 0.5, 0.625, 0.5, 0.625, 0.25, 0.625, 0.25, 0.625, 0.5, 0.625, 0.75, 0.625, 0.75, 0.625, 0.75, 0.625, 0.75, 0.625, 0.5, 0.625, 0.5, 0.625, 0.5, 0.625, 0.5, 0.625, 0.75, 0.625, 0.5, 0.625, 0.5, 0.625, 0.75, 0.625, 0.5, 0.625, 0.5, 0.625, 0.5, 0.625, 0.5, 0.625, 0.5, 0.625, 0.75, 0.625, 0.75, 0.625, 0.5, 0.625, 0.75, 0.625, 0.75, 0.625, 0.75, 0.625, 0.75])
me_cube_026.use_remesh_fix_poles = True
me_cube_026.use_remesh_preserve_attributes = False
me_cube_026.use_mirror_vertex_groups = False
me_cube_026.update()
me_cube_027 = bpy.data.meshes.new('Cube.027')
me_cube_027.from_pydata([(-1.0, -1.0, -1.0), (-1.0, -1.0, 1.0), (-1.0, 1.0, -1.0), (-1.0, 1.0, 1.0), (1.0, -1.0, -1.0), (1.0, -1.0, 1.0), (1.0, 1.0, -1.0), (1.0, 1.0, 1.0)], [], [(0, 1, 3, 2), (2, 3, 7, 6), (6, 7, 5, 4), (4, 5, 1, 0), (2, 6, 4, 0), (7, 3, 1, 5)])
_uv = me_cube_027.uv_layers.new(name='UVMap')
_uv.uv.foreach_set('vector', [0.375, 0.0, 0.625, 0.0, 0.625, 0.25, 0.375, 0.25, 0.375, 0.25, 0.625, 0.25, 0.625, 0.5, 0.375, 0.5, 0.375, 0.5, 0.625, 0.5, 0.625, 0.75, 0.375, 0.75, 0.375, 0.75, 0.625, 0.75, 0.625, 1.0, 0.375, 1.0, 0.125, 0.5, 0.375, 0.5, 0.375, 0.75, 0.125, 0.75, 0.625, 0.5, 0.875, 0.5, 0.875, 0.75, 0.625, 0.75])
me_cube_027.use_remesh_fix_poles = True
me_cube_027.use_remesh_preserve_attributes = False
me_cube_027.use_mirror_vertex_groups = False
me_cube_027.update()
me_cube_028 = bpy.data.meshes.new('Cube.028')
me_cube_028.from_pydata([(-1.0, -1.0, -1.0), (-1.0, -1.0, 1.0), (-1.0, 1.0, -1.0), (-1.0, 1.0, 1.0), (1.0, -1.0, -1.0), (1.0, -1.0, 1.0), (1.0, 1.0, -1.0), (1.0, 1.0, 1.0)], [], [(0, 1, 3, 2), (2, 3, 7, 6), (6, 7, 5, 4), (4, 5, 1, 0), (2, 6, 4, 0), (7, 3, 1, 5)])
_uv = me_cube_028.uv_layers.new(name='UVMap')
_uv.uv.foreach_set('vector', [0.375, 0.0, 0.625, 0.0, 0.625, 0.25, 0.375, 0.25, 0.375, 0.25, 0.625, 0.25, 0.625, 0.5, 0.375, 0.5, 0.375, 0.5, 0.625, 0.5, 0.625, 0.75, 0.375, 0.75, 0.375, 0.75, 0.625, 0.75, 0.625, 1.0, 0.375, 1.0, 0.125, 0.5, 0.375, 0.5, 0.375, 0.75, 0.125, 0.75, 0.625, 0.5, 0.875, 0.5, 0.875, 0.75, 0.625, 0.75])
me_cube_028.use_remesh_fix_poles = True
me_cube_028.use_remesh_preserve_attributes = False
me_cube_028.use_mirror_vertex_groups = False
me_cube_028.update()
me_cube_029 = bpy.data.meshes.new('Cube.029')
me_cube_029.from_pydata([(-1.0, -1.0, -1.0), (-1.0, -1.0, 1.0), (-1.0, 1.0, -1.0), (-1.0, 1.0, 1.0), (1.0, -1.0, -1.0), (1.0, -1.0, 1.0), (1.0, 1.0, -1.0), (1.0, 1.0, 1.0)], [], [(0, 1, 3, 2), (2, 3, 7, 6), (6, 7, 5, 4), (4, 5, 1, 0), (2, 6, 4, 0), (7, 3, 1, 5)])
_uv = me_cube_029.uv_layers.new(name='UVMap')
_uv.uv.foreach_set('vector', [0.375, 0.0, 0.625, 0.0, 0.625, 0.25, 0.375, 0.25, 0.375, 0.25, 0.625, 0.25, 0.625, 0.5, 0.375, 0.5, 0.375, 0.5, 0.625, 0.5, 0.625, 0.75, 0.375, 0.75, 0.375, 0.75, 0.625, 0.75, 0.625, 1.0, 0.375, 1.0, 0.125, 0.5, 0.375, 0.5, 0.375, 0.75, 0.125, 0.75, 0.625, 0.5, 0.875, 0.5, 0.875, 0.75, 0.625, 0.75])
me_cube_029.use_remesh_fix_poles = True
me_cube_029.use_remesh_preserve_attributes = False
me_cube_029.use_mirror_vertex_groups = False
me_cube_029.update()
me_cube_030 = bpy.data.meshes.new('Cube.030')
me_cube_030.from_pydata([(-1.0, -1.0, -1.0), (-1.0, -1.0, 1.0), (-1.0, 1.0, -1.0), (-1.0, 1.0, 1.0), (1.0, -1.0, -1.0), (1.0, -1.0, 1.0), (1.0, 1.0, -1.0), (1.0, 1.0, 1.0)], [], [(0, 1, 3, 2), (2, 3, 7, 6), (6, 7, 5, 4), (4, 5, 1, 0), (2, 6, 4, 0), (7, 3, 1, 5)])
_uv = me_cube_030.uv_layers.new(name='UVMap')
_uv.uv.foreach_set('vector', [0.375, 0.0, 0.625, 0.0, 0.625, 0.25, 0.375, 0.25, 0.375, 0.25, 0.625, 0.25, 0.625, 0.5, 0.375, 0.5, 0.375, 0.5, 0.625, 0.5, 0.625, 0.75, 0.375, 0.75, 0.375, 0.75, 0.625, 0.75, 0.625, 1.0, 0.375, 1.0, 0.125, 0.5, 0.375, 0.5, 0.375, 0.75, 0.125, 0.75, 0.625, 0.5, 0.875, 0.5, 0.875, 0.75, 0.625, 0.75])
me_cube_030.use_remesh_fix_poles = True
me_cube_030.use_remesh_preserve_attributes = False
me_cube_030.use_mirror_vertex_groups = False
me_cube_030.update()

# ---- objects
ob_cube = bpy.data.objects.new('Cube', me_cube)
ob_light = bpy.data.objects.new('Light', light_light)
ob_camera = bpy.data.objects.new('Camera', cam_camera)
ob_cube_001 = bpy.data.objects.new('Cube.001', me_cube_001)
ob_cube_002 = bpy.data.objects.new('Cube.002', me_cube_002)
ob_cube_003 = bpy.data.objects.new('Cube.003', me_cube_004)
ob_cube_004 = bpy.data.objects.new('Cube.004', me_cube_005)
ob_cube_005 = bpy.data.objects.new('Cube.005', me_cube_008)
ob_cube_006 = bpy.data.objects.new('Cube.006', me_cube_011)
ob_cube_007 = bpy.data.objects.new('Cube.007', me_cube_014)
ob_cube_008 = bpy.data.objects.new('Cube.008', me_cube_015)
ob_cube_009 = bpy.data.objects.new('Cube.009', me_cube_016)
ob_cube_010 = bpy.data.objects.new('Cube.010', me_cube_017)
ob_cube_012 = bpy.data.objects.new('Cube.012', me_cube_019)
ob_cube_013 = bpy.data.objects.new('Cube.013', me_cube_020)
ob_cube_014 = bpy.data.objects.new('Cube.014', me_cube_022)
ob_cube_015 = bpy.data.objects.new('Cube.015', me_cube_024)
ob_cube_011 = bpy.data.objects.new('Cube.011', me_cube_025)
ob_cylinder = bpy.data.objects.new('Cylinder', me_cylinder)
ob_cube_016 = bpy.data.objects.new('Cube.016', me_cube_026)
ob_cube_017 = bpy.data.objects.new('Cube.017', me_cube_027)
ob_cube_018 = bpy.data.objects.new('Cube.018', me_cube_028)
ob_cube_019 = bpy.data.objects.new('Cube.019', me_cube_029)
ob_cube_020 = bpy.data.objects.new('Cube.020', me_cube_030)

# ---- transforms, parenting, visibility, modifiers, constraints
ob_cube.location = (0.0, 0.0, 0.0)
ob_cube.scale = (1.0, 0.2012, 1.0)
ob_cube.lock_rotations_4d = False
ob_cube.empty_display_type = 'ARROWS'
ob_cube.lineart.crease_threshold = 0.0
ob_light.location = (4.076, 1.005, 5.904)
ob_light.rotation_euler = (0.6503, 0.05522, 1.866)
ob_light.lock_rotations_4d = False
ob_light.empty_display_type = 'ARROWS'
ob_light.color = (0.0, 0.0, 0.0, 0.0)
ob_light.lineart.crease_threshold = 0.0
ob_camera.location = (7.359, -6.926, 4.958)
ob_camera.rotation_euler = (1.109, 0.0, 0.8149)
ob_camera.lock_rotations_4d = False
ob_camera.empty_display_type = 'ARROWS'
ob_camera.color = (0.0, 0.0, 0.0, 0.0)
ob_camera.display_type = 'WIRE'
ob_camera.lineart.crease_threshold = 0.0
ob_cube_001.location = (-0.0222, 0.3399, 0.6336)
ob_cube_001.scale = (0.4046, 0.1391, 0.6318)
ob_cube_001.lock_rotations_4d = False
ob_cube_001.empty_display_type = 'ARROWS'
ob_cube_001.lineart.crease_threshold = 0.0
ob_cube_002.location = (1.13, -0.001645, -0.2261)
ob_cube_002.scale = (0.1173, 0.1396, 1.167)
ob_cube_002.lock_rotations_4d = False
ob_cube_002.empty_display_type = 'ARROWS'
ob_cube_002.lineart.crease_threshold = 0.0
ob_cube_003.location = (-1.125, 0.04066, -0.2202)
ob_cube_003.scale = (0.1173, 0.1396, 1.167)
ob_cube_003.lock_rotations_4d = False
ob_cube_003.empty_display_type = 'ARROWS'
ob_cube_003.lineart.crease_threshold = 0.0
ob_cube_004.location = (-0.3017, 0.03021, -1.67)
ob_cube_004.scale = (0.1813, 0.1224, 0.6981)
ob_cube_004.lock_rotations_4d = False
ob_cube_004.empty_display_type = 'ARROWS'
ob_cube_004.lineart.crease_threshold = 0.0
ob_cube_005.location = (0.2788, -0.003383, -1.67)
ob_cube_005.scale = (0.1813, 0.1224, 0.6981)
ob_cube_005.lock_rotations_4d = False
ob_cube_005.empty_display_type = 'ARROWS'
ob_cube_005.lineart.crease_threshold = 0.0
ob_cube_006.location = (1.13, -0.001645, -0.5724)
ob_cube_006.scale = (0.0821, 0.1396, 1.167)
ob_cube_006.lock_rotations_4d = False
ob_cube_006.empty_display_type = 'ARROWS'
ob_cube_006.lineart.crease_threshold = 0.0
ob_cube_007.location = (-1.125, 0.04066, -0.5579)
ob_cube_007.scale = (0.08722, 0.1396, 1.167)
ob_cube_007.lock_rotations_4d = False
ob_cube_007.empty_display_type = 'ARROWS'
ob_cube_007.lineart.crease_threshold = 0.0
ob_cube_008.location = (-0.3043, 0.1469, -2.496)
ob_cube_008.scale = (0.1813, -0.2785, 0.108)
ob_cube_008.lock_rotations_4d = False
ob_cube_008.empty_display_type = 'ARROWS'
ob_cube_008.lineart.crease_threshold = 0.0
ob_cube_009.location = (0.287, 0.1469, -2.496)
ob_cube_009.scale = (0.1813, -0.2785, 0.108)
ob_cube_009.lock_rotations_4d = False
ob_cube_009.empty_display_type = 'ARROWS'
ob_cube_009.lineart.crease_threshold = 0.0
ob_cube_010.location = (-0.02104, 0.479, 0.7199)
ob_cube_010.scale = (0.09327, 0.09327, 0.2164)
ob_cube_010.lineart.crease_threshold = 0.0
ob_cube_012.location = (0.1702, 0.479, 0.9635)
ob_cube_012.rotation_euler = (0.0, 0.0, 0.001745)
ob_cube_012.scale = (0.08487, 0.08487, -0.09102)
ob_cube_012.lineart.crease_threshold = 0.0
ob_cube_013.location = (-0.01963, 0.2007, 1.132)
ob_cube_013.scale = (0.4214, 0.07754, -0.06964)
ob_cube_013.lineart.crease_threshold = 0.0
ob_cube_014.location = (-0.3464, 0.3344, 0.9525)
ob_cube_014.scale = (0.114, -0.04132, -0.1285)
ob_cube_014.lineart.crease_threshold = 0.0
ob_cube_015.location = (0.3076, 0.3344, 0.9525)
ob_cube_015.scale = (0.114, -0.04132, -0.1285)
ob_cube_015.lineart.crease_threshold = 0.0
ob_cube_011.location = (-0.2187, 0.479, 0.9635)
ob_cube_011.rotation_euler = (0.0, 0.0, 0.001745)
ob_cube_011.scale = (0.08487, 0.08487, -0.09102)
ob_cube_011.lineart.crease_threshold = 0.0
ob_cylinder.location = (0.9429, 0.138, -1.565)
ob_cylinder.rotation_euler = (1.571, -0.0, 0.0)
ob_cylinder.scale = (-0.1219, -0.1219, -0.1219)
ob_cylinder.lineart.crease_threshold = 0.0
ob_cube_016.location = (-0.1925, 0.5585, 0.2471)
ob_cube_016.rotation_euler = (0.0, 0.0, 0.001745)
ob_cube_016.scale = (0.05725, 0.05725, -0.0614)
ob_cube_016.lineart.crease_threshold = 0.0
ob_cube_017.location = (0.1612, 0.479, 0.9612)
ob_cube_017.rotation_euler = (0.0, 0.0, 0.001745)
ob_cube_017.scale = (0.08487, 0.08487, -0.09102)
ob_cube_017.lineart.crease_threshold = 0.0
ob_cube_018.location = (0.1702, 0.479, 0.9635)
ob_cube_018.rotation_euler = (0.0, 0.0, 0.001745)
ob_cube_018.scale = (0.08487, 0.08487, -0.09102)
ob_cube_018.lineart.crease_threshold = 0.0
ob_cube_019.location = (0.1649, 0.5559, 1.014)
ob_cube_019.rotation_euler = (0.0, 0.0, 0.001745)
ob_cube_019.scale = (0.03013, 0.03013, -0.03231)
ob_cube_019.lineart.crease_threshold = 0.0
ob_cube_020.location = (-0.2195, 0.5559, 1.014)
ob_cube_020.rotation_euler = (0.0, 0.0, 0.001745)
ob_cube_020.scale = (0.03013, 0.03013, -0.03231)
ob_cube_020.lineart.crease_threshold = 0.0

# ---- collection membership
col_collection.objects.link(ob_cube)
col_collection.objects.link(ob_light)
col_collection.objects.link(ob_camera)
col_collection.objects.link(ob_cube_001)
col_collection.objects.link(ob_cube_002)
col_collection.objects.link(ob_cube_003)
col_collection.objects.link(ob_cube_004)
col_collection.objects.link(ob_cube_005)
col_collection.objects.link(ob_cube_006)
col_collection.objects.link(ob_cube_007)
col_collection.objects.link(ob_cube_008)
col_collection.objects.link(ob_cube_009)
col_collection.objects.link(ob_cube_010)
col_collection.objects.link(ob_cube_012)
col_collection.objects.link(ob_cube_013)
col_collection.objects.link(ob_cube_014)
col_collection.objects.link(ob_cube_015)
col_collection.objects.link(ob_cube_011)
col_collection.objects.link(ob_cylinder)
col_collection.objects.link(ob_cube_016)
col_collection.objects.link(ob_cube_017)
col_collection.objects.link(ob_cube_018)
col_collection.objects.link(ob_cube_019)
col_collection.objects.link(ob_cube_020)

# ---- scene / render settings (as saved in the file)
scene.camera = ob_camera
scene.frame_start = 1; scene.frame_end = 250; scene.frame_set(27)
scene.render.engine = 'BLENDER_EEVEE_NEXT'
scene.cycles.use_denoising = False
scene.cycles.samples = 128
scene.cycles.sampling_pattern = 'TABULATED_SOBOL'
scene.cycles.use_adaptive_sampling = False
scene.cycles.use_light_tree = False
scene.view_settings.view_transform = 'Filmic'
bpy.context.view_layer.update()
